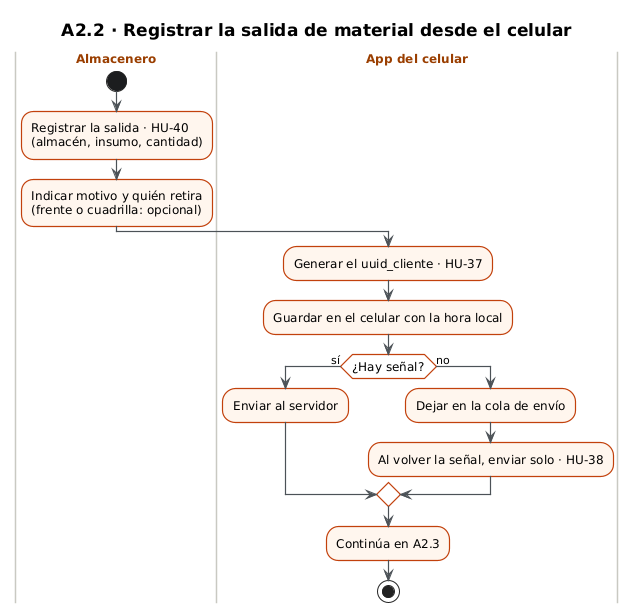

The diagram above was rendered by PlantUML. Its source (embedded in the PNG):
@startuml
!include _estilo.iuml
title A2.2 · Registrar la salida de material desde el celular
|Almacenero|
start
:Registrar la salida · HU-40\n(almacén, insumo, cantidad);
:Indicar motivo y quién retira\n(frente o cuadrilla: opcional);
|App del celular|
:Generar el uuid_cliente · HU-37;
:Guardar en el celular con la hora local;
if (¿Hay señal?) then (sí)
  :Enviar al servidor;
else (no)
  :Dejar en la cola de envío;
  :Al volver la señal, enviar solo · HU-38;
endif
:Continúa en A2.3;
stop
@enduml